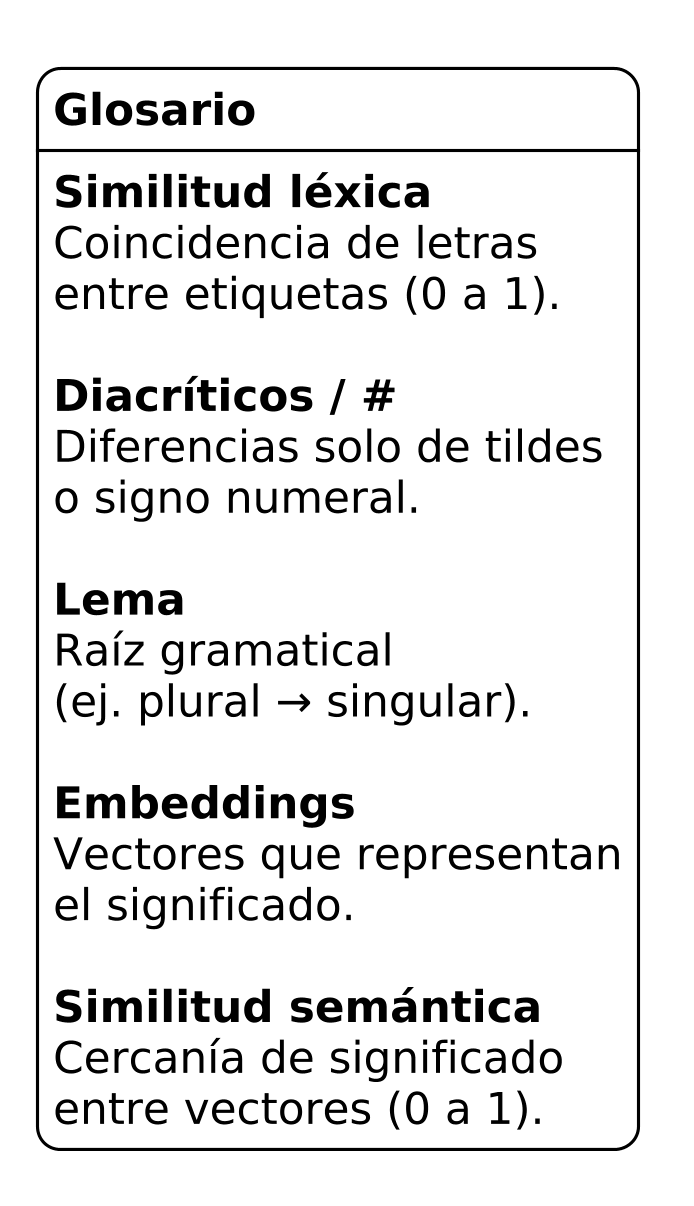

The diagram above was rendered by PlantUML. Its source (embedded in the PNG):
@startuml
skinparam dpi 300
skinparam backgroundColor #FFFFFF
skinparam shadowing false
skinparam defaultFontName SansSerif
skinparam defaultFontSize 11

legend right
  <b>Glosario</b>
  ----
  <b>Similitud léxica</b>
  Coincidencia de letras
  entre etiquetas (0 a 1).

  <b>Diacríticos / #</b>
  Diferencias solo de tildes
  o signo numeral.

  <b>Lema</b>
  Raíz gramatical
  (ej. plural → singular).

  <b>Embeddings</b>
  Vectores que representan
  el significado.

  <b>Similitud semántica</b>
  Cercanía de significado
  entre vectores (0 a 1).
endlegend
@enduml